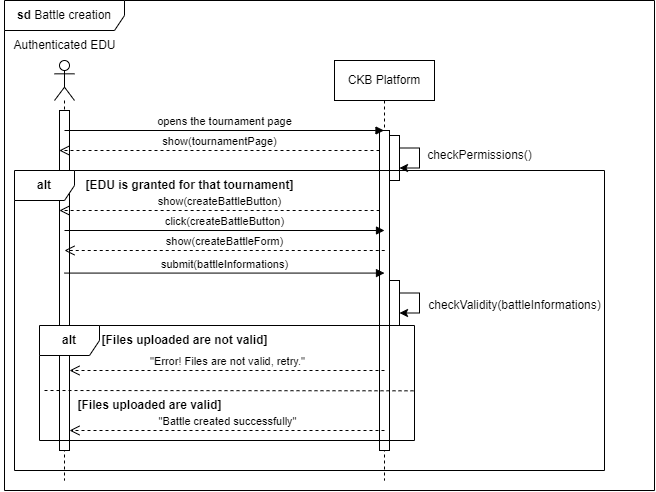

The diagram above was exported from draw.io. Its source (the exported page's mxGraphModel, read from the mxfile embedded in the PNG):
<mxGraphModel dx="2222" dy="658" grid="1" gridSize="10" guides="1" tooltips="1" connect="1" arrows="1" fold="1" page="1" pageScale="1" pageWidth="827" pageHeight="1169" math="0" shadow="0">
  <root>
    <mxCell id="0" />
    <mxCell id="1" parent="0" />
    <mxCell id="y9_-OmcpO4KyzhdEWTW9-1" value="&lt;b&gt;sd &lt;/b&gt;Battle creation" style="shape=umlFrame;whiteSpace=wrap;html=1;pointerEvents=0;width=120;height=30;" vertex="1" parent="1">
      <mxGeometry x="-180" y="60" width="650" height="490" as="geometry" />
    </mxCell>
    <mxCell id="y9_-OmcpO4KyzhdEWTW9-2" value="" style="shape=umlLifeline;perimeter=lifelinePerimeter;whiteSpace=wrap;html=1;container=1;dropTarget=0;collapsible=0;recursiveResize=0;outlineConnect=0;portConstraint=eastwest;newEdgeStyle={&quot;curved&quot;:0,&quot;rounded&quot;:0};participant=umlActor;size=40;" vertex="1" parent="1">
      <mxGeometry x="-130" y="120" width="20" height="420" as="geometry" />
    </mxCell>
    <mxCell id="y9_-OmcpO4KyzhdEWTW9-3" value="" style="html=1;points=[[0,0,0,0,5],[0,1,0,0,-5],[1,0,0,0,5],[1,1,0,0,-5]];perimeter=orthogonalPerimeter;outlineConnect=0;targetShapes=umlLifeline;portConstraint=eastwest;newEdgeStyle={&quot;curved&quot;:0,&quot;rounded&quot;:0};" vertex="1" parent="y9_-OmcpO4KyzhdEWTW9-2">
      <mxGeometry x="5" y="50" width="10" height="340" as="geometry" />
    </mxCell>
    <mxCell id="y9_-OmcpO4KyzhdEWTW9-4" value="Authenticated EDU" style="text;html=1;align=center;verticalAlign=middle;resizable=0;points=[];autosize=1;strokeColor=none;fillColor=none;" vertex="1" parent="1">
      <mxGeometry x="-185" y="90" width="130" height="30" as="geometry" />
    </mxCell>
    <mxCell id="y9_-OmcpO4KyzhdEWTW9-5" value="CKB Platform" style="shape=umlLifeline;perimeter=lifelinePerimeter;whiteSpace=wrap;html=1;container=1;dropTarget=0;collapsible=0;recursiveResize=0;outlineConnect=0;portConstraint=eastwest;newEdgeStyle={&quot;curved&quot;:0,&quot;rounded&quot;:0};" vertex="1" parent="1">
      <mxGeometry x="150" y="120" width="100" height="420" as="geometry" />
    </mxCell>
    <mxCell id="y9_-OmcpO4KyzhdEWTW9-6" value="" style="html=1;points=[[0,0,0,0,5],[0,1,0,0,-5],[1,0,0,0,5],[1,1,0,0,-5]];perimeter=orthogonalPerimeter;outlineConnect=0;targetShapes=umlLifeline;portConstraint=eastwest;newEdgeStyle={&quot;curved&quot;:0,&quot;rounded&quot;:0};glass=0;shadow=0;rounded=0;" vertex="1" parent="y9_-OmcpO4KyzhdEWTW9-5">
      <mxGeometry x="45" y="70" width="10" height="320" as="geometry" />
    </mxCell>
    <mxCell id="y9_-OmcpO4KyzhdEWTW9-8" value="" style="html=1;points=[[0,0,0,0,5],[0,1,0,0,-5],[1,0,0,0,5],[1,1,0,0,-5]];perimeter=orthogonalPerimeter;outlineConnect=0;targetShapes=umlLifeline;portConstraint=eastwest;newEdgeStyle={&quot;curved&quot;:0,&quot;rounded&quot;:0};" vertex="1" parent="y9_-OmcpO4KyzhdEWTW9-5">
      <mxGeometry x="55" y="75" width="10" height="45" as="geometry" />
    </mxCell>
    <mxCell id="y9_-OmcpO4KyzhdEWTW9-9" style="edgeStyle=orthogonalEdgeStyle;rounded=0;orthogonalLoop=1;jettySize=auto;html=1;curved=0;" edge="1" parent="y9_-OmcpO4KyzhdEWTW9-5" source="y9_-OmcpO4KyzhdEWTW9-8" target="y9_-OmcpO4KyzhdEWTW9-8">
      <mxGeometry relative="1" as="geometry" />
    </mxCell>
    <mxCell id="y9_-OmcpO4KyzhdEWTW9-23" value="" style="html=1;points=[[0,0,0,0,5],[0,1,0,0,-5],[1,0,0,0,5],[1,1,0,0,-5]];perimeter=orthogonalPerimeter;outlineConnect=0;targetShapes=umlLifeline;portConstraint=eastwest;newEdgeStyle={&quot;curved&quot;:0,&quot;rounded&quot;:0};" vertex="1" parent="y9_-OmcpO4KyzhdEWTW9-5">
      <mxGeometry x="55" y="220" width="10" height="45" as="geometry" />
    </mxCell>
    <mxCell id="y9_-OmcpO4KyzhdEWTW9-28" style="edgeStyle=orthogonalEdgeStyle;rounded=0;orthogonalLoop=1;jettySize=auto;html=1;curved=0;" edge="1" parent="y9_-OmcpO4KyzhdEWTW9-5" source="y9_-OmcpO4KyzhdEWTW9-23" target="y9_-OmcpO4KyzhdEWTW9-23">
      <mxGeometry relative="1" as="geometry" />
    </mxCell>
    <mxCell id="y9_-OmcpO4KyzhdEWTW9-10" value="opens the tournament page" style="html=1;verticalAlign=bottom;endArrow=block;curved=0;rounded=0;" edge="1" parent="1" target="y9_-OmcpO4KyzhdEWTW9-5">
      <mxGeometry x="0.0016" width="80" relative="1" as="geometry">
        <mxPoint x="-120" y="190" as="sourcePoint" />
        <mxPoint x="-40" y="190" as="targetPoint" />
        <mxPoint as="offset" />
      </mxGeometry>
    </mxCell>
    <mxCell id="y9_-OmcpO4KyzhdEWTW9-11" value="show(tournamentPage)" style="html=1;verticalAlign=bottom;endArrow=open;dashed=1;endSize=8;curved=0;rounded=0;" edge="1" parent="1">
      <mxGeometry relative="1" as="geometry">
        <mxPoint x="195" y="210" as="sourcePoint" />
        <mxPoint x="-125.25" y="210" as="targetPoint" />
      </mxGeometry>
    </mxCell>
    <mxCell id="y9_-OmcpO4KyzhdEWTW9-14" value="&lt;b&gt;alt&lt;/b&gt;" style="shape=umlFrame;whiteSpace=wrap;html=1;pointerEvents=0;" vertex="1" parent="1">
      <mxGeometry x="-170" y="230" width="590" height="300" as="geometry" />
    </mxCell>
    <mxCell id="y9_-OmcpO4KyzhdEWTW9-15" value="&lt;b&gt;[EDU is granted for that tournament]&lt;/b&gt;" style="text;html=1;align=center;verticalAlign=middle;resizable=0;points=[];autosize=1;strokeColor=none;fillColor=none;" vertex="1" parent="1">
      <mxGeometry x="-110" y="230" width="230" height="30" as="geometry" />
    </mxCell>
    <mxCell id="y9_-OmcpO4KyzhdEWTW9-17" value="checkPermissions()" style="text;html=1;align=center;verticalAlign=middle;resizable=0;points=[];autosize=1;strokeColor=none;fillColor=none;rotation=0;" vertex="1" parent="1">
      <mxGeometry x="230" y="200" width="130" height="30" as="geometry" />
    </mxCell>
    <mxCell id="y9_-OmcpO4KyzhdEWTW9-18" value="show(createBattleButton)" style="html=1;verticalAlign=bottom;endArrow=open;dashed=1;endSize=8;curved=0;rounded=0;" edge="1" parent="1">
      <mxGeometry relative="1" as="geometry">
        <mxPoint x="195.12" y="270" as="sourcePoint" />
        <mxPoint x="-125.13000000000001" y="270" as="targetPoint" />
      </mxGeometry>
    </mxCell>
    <mxCell id="y9_-OmcpO4KyzhdEWTW9-19" value="click(createBattleButton)" style="html=1;verticalAlign=bottom;endArrow=block;curved=0;rounded=0;" edge="1" parent="1">
      <mxGeometry x="0.0016" width="80" relative="1" as="geometry">
        <mxPoint x="-120" y="290" as="sourcePoint" />
        <mxPoint x="200" y="290" as="targetPoint" />
        <mxPoint as="offset" />
      </mxGeometry>
    </mxCell>
    <mxCell id="y9_-OmcpO4KyzhdEWTW9-20" value="show(createBattleForm)" style="html=1;verticalAlign=bottom;endArrow=open;dashed=1;endSize=8;curved=0;rounded=0;" edge="1" parent="1">
      <mxGeometry relative="1" as="geometry">
        <mxPoint x="200.25" y="310" as="sourcePoint" />
        <mxPoint x="-120.00000000000001" y="310" as="targetPoint" />
      </mxGeometry>
    </mxCell>
    <mxCell id="y9_-OmcpO4KyzhdEWTW9-22" value="submit(battleInformations)" style="html=1;verticalAlign=bottom;endArrow=block;curved=0;rounded=0;" edge="1" parent="1">
      <mxGeometry x="0.0016" width="80" relative="1" as="geometry">
        <mxPoint x="-120" y="332.58" as="sourcePoint" />
        <mxPoint x="200" y="332.58" as="targetPoint" />
        <mxPoint as="offset" />
      </mxGeometry>
    </mxCell>
    <mxCell id="y9_-OmcpO4KyzhdEWTW9-30" value="checkValidity(battleInformations)" style="text;html=1;align=center;verticalAlign=middle;resizable=0;points=[];autosize=1;strokeColor=none;fillColor=none;" vertex="1" parent="1">
      <mxGeometry x="230" y="350" width="200" height="30" as="geometry" />
    </mxCell>
    <mxCell id="treXgp8bD1cv_DG9AHPj-6" value="&lt;b&gt;alt&lt;/b&gt;" style="shape=umlFrame;whiteSpace=wrap;html=1;pointerEvents=0;" vertex="1" parent="1">
      <mxGeometry x="-145" y="385" width="375" height="115" as="geometry" />
    </mxCell>
    <mxCell id="treXgp8bD1cv_DG9AHPj-7" value="&lt;b&gt;[Files uploaded are not valid]&lt;/b&gt;" style="text;html=1;align=center;verticalAlign=middle;resizable=0;points=[];autosize=1;strokeColor=none;fillColor=none;" vertex="1" parent="1">
      <mxGeometry x="-95" y="385" width="190" height="30" as="geometry" />
    </mxCell>
    <mxCell id="treXgp8bD1cv_DG9AHPj-9" value="" style="endArrow=none;dashed=1;html=1;rounded=0;entryX=1.001;entryY=0.568;entryDx=0;entryDy=0;entryPerimeter=0;" edge="1" parent="1" target="treXgp8bD1cv_DG9AHPj-6">
      <mxGeometry width="50" height="50" relative="1" as="geometry">
        <mxPoint x="-140" y="450" as="sourcePoint" />
        <mxPoint x="-90" y="400" as="targetPoint" />
      </mxGeometry>
    </mxCell>
    <mxCell id="treXgp8bD1cv_DG9AHPj-10" value="&lt;b&gt;[Files uploaded are valid]&lt;/b&gt;" style="text;html=1;align=center;verticalAlign=middle;resizable=0;points=[];autosize=1;strokeColor=none;fillColor=none;" vertex="1" parent="1">
      <mxGeometry x="-120" y="450" width="170" height="30" as="geometry" />
    </mxCell>
    <mxCell id="treXgp8bD1cv_DG9AHPj-11" value="&quot;Error! Files are not valid, retry.&quot;" style="html=1;verticalAlign=bottom;endArrow=open;dashed=1;endSize=8;curved=0;rounded=0;" edge="1" parent="1" target="y9_-OmcpO4KyzhdEWTW9-3">
      <mxGeometry relative="1" as="geometry">
        <mxPoint x="200" y="430" as="sourcePoint" />
        <mxPoint x="120" y="430" as="targetPoint" />
      </mxGeometry>
    </mxCell>
    <mxCell id="treXgp8bD1cv_DG9AHPj-13" value="&quot;Battle created successfully&quot;" style="html=1;verticalAlign=bottom;endArrow=open;dashed=1;endSize=8;curved=0;rounded=0;" edge="1" parent="1">
      <mxGeometry relative="1" as="geometry">
        <mxPoint x="200" y="490" as="sourcePoint" />
        <mxPoint x="-115" y="490" as="targetPoint" />
      </mxGeometry>
    </mxCell>
  </root>
</mxGraphModel>